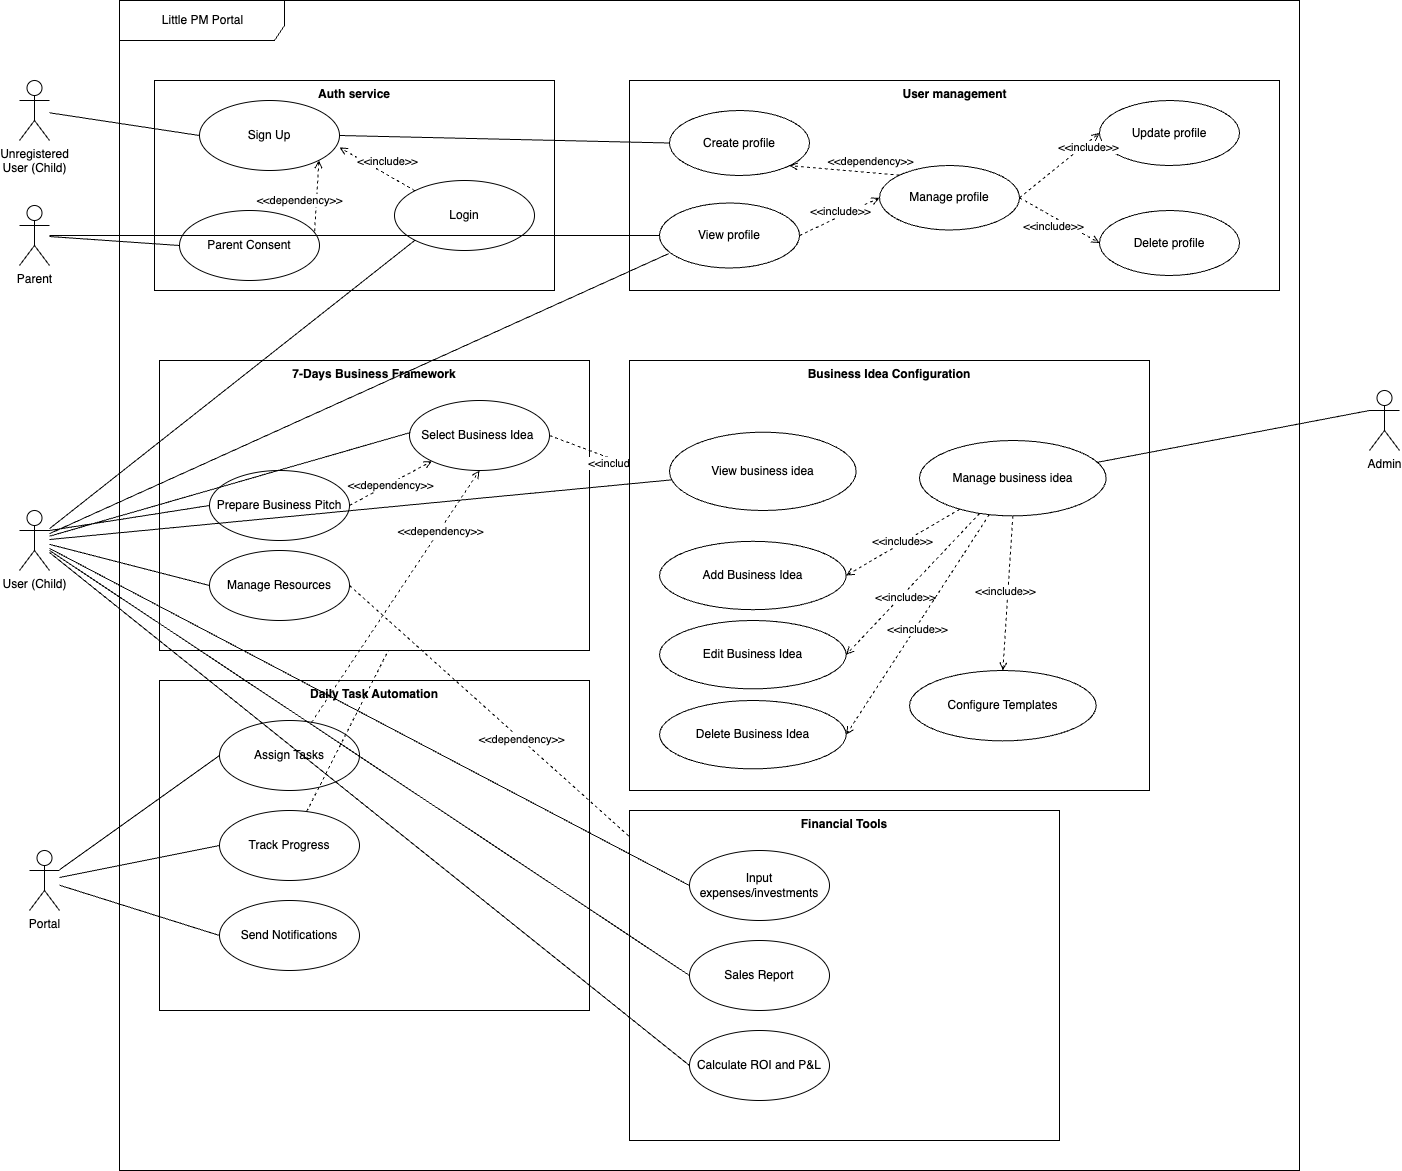

The diagram above was exported from draw.io. Its source (the exported page's mxGraphModel, read from the mxfile embedded in the PNG):
<mxGraphModel dx="2813" dy="2478" grid="1" gridSize="10" guides="1" tooltips="1" connect="1" arrows="1" fold="1" page="1" pageScale="1" pageWidth="850" pageHeight="1100" background="#ffffff" math="0" shadow="0">
  <root>
    <mxCell id="0" />
    <mxCell id="1" parent="0" />
    <mxCell id="137" value="" style="group" parent="1" vertex="1" connectable="0">
      <mxGeometry x="50" y="200" width="430" height="330" as="geometry" />
    </mxCell>
    <mxCell id="27" value="Daily Task Automation" style="shape=rect;html=1;verticalAlign=top;fontStyle=1;whiteSpace=wrap;align=center;" parent="137" vertex="1">
      <mxGeometry width="430" height="330" as="geometry" />
    </mxCell>
    <mxCell id="29" value="Assign Tasks" style="ellipse;whiteSpace=wrap;html=1;" parent="137" vertex="1">
      <mxGeometry x="60" y="40" width="140" height="70" as="geometry" />
    </mxCell>
    <mxCell id="112" value="Send Notifications" style="ellipse;whiteSpace=wrap;html=1;" parent="137" vertex="1">
      <mxGeometry x="60" y="220" width="140" height="70" as="geometry" />
    </mxCell>
    <mxCell id="113" value="Track Progress" style="ellipse;whiteSpace=wrap;html=1;" parent="137" vertex="1">
      <mxGeometry x="60" y="130" width="140" height="70" as="geometry" />
    </mxCell>
    <mxCell id="yfjKImZPGETE7qTFxhFf-179" style="rounded=0;orthogonalLoop=1;jettySize=auto;html=1;dashed=1;endArrow=open;endFill=0;" parent="137" source="113" edge="1">
      <mxGeometry relative="1" as="geometry">
        <mxPoint x="320" y="-210" as="targetPoint" />
      </mxGeometry>
    </mxCell>
    <mxCell id="134" value="" style="group;fillColor=none;opacity=0;" parent="1" vertex="1" connectable="0">
      <mxGeometry x="50" y="-120" width="430" height="290" as="geometry" />
    </mxCell>
    <mxCell id="33" value="7-Days Business Framework" style="shape=rect;html=1;verticalAlign=top;fontStyle=1;whiteSpace=wrap;align=center;" parent="134" vertex="1">
      <mxGeometry width="430" height="290" as="geometry" />
    </mxCell>
    <mxCell id="yfjKImZPGETE7qTFxhFf-165" style="rounded=0;orthogonalLoop=1;jettySize=auto;html=1;exitX=1;exitY=0.5;exitDx=0;exitDy=0;endArrow=open;endFill=0;dashed=1;" parent="134" source="37" edge="1">
      <mxGeometry relative="1" as="geometry">
        <mxPoint x="510" y="120" as="targetPoint" />
      </mxGeometry>
    </mxCell>
    <mxCell id="yfjKImZPGETE7qTFxhFf-166" value="&amp;lt;&amp;lt;include&amp;gt;&amp;gt;" style="edgeLabel;html=1;align=center;verticalAlign=middle;resizable=0;points=[];" parent="yfjKImZPGETE7qTFxhFf-165" vertex="1" connectable="0">
      <mxGeometry x="0.1552" y="-1" relative="1" as="geometry">
        <mxPoint as="offset" />
      </mxGeometry>
    </mxCell>
    <mxCell id="37" value="Select Business Idea&amp;nbsp;" style="ellipse;whiteSpace=wrap;html=1;" parent="134" vertex="1">
      <mxGeometry x="250" y="40" width="140" height="70" as="geometry" />
    </mxCell>
    <mxCell id="yfjKImZPGETE7qTFxhFf-168" style="rounded=0;orthogonalLoop=1;jettySize=auto;html=1;exitX=1;exitY=0.5;exitDx=0;exitDy=0;dashed=1;endArrow=open;endFill=0;" parent="134" source="38" target="37" edge="1">
      <mxGeometry relative="1" as="geometry" />
    </mxCell>
    <mxCell id="yfjKImZPGETE7qTFxhFf-169" value="&amp;lt;&amp;lt;dependency&amp;gt;&amp;gt;" style="edgeLabel;html=1;align=center;verticalAlign=middle;resizable=0;points=[];" parent="yfjKImZPGETE7qTFxhFf-168" vertex="1" connectable="0">
      <mxGeometry x="-0.0516" y="-1" relative="1" as="geometry">
        <mxPoint as="offset" />
      </mxGeometry>
    </mxCell>
    <mxCell id="38" value="Prepare Business Pitch" style="ellipse;whiteSpace=wrap;html=1;" parent="134" vertex="1">
      <mxGeometry x="50" y="110" width="140" height="70" as="geometry" />
    </mxCell>
    <mxCell id="62" value="Manage Resources" style="ellipse;whiteSpace=wrap;html=1;" parent="134" vertex="1">
      <mxGeometry x="50" y="190" width="140" height="70" as="geometry" />
    </mxCell>
    <mxCell id="yfjKImZPGETE7qTFxhFf-189" style="rounded=0;orthogonalLoop=1;jettySize=auto;html=1;exitX=1;exitY=0.5;exitDx=0;exitDy=0;dashed=1;endArrow=open;endFill=0;" parent="134" source="62" edge="1">
      <mxGeometry relative="1" as="geometry">
        <mxPoint x="530" y="530" as="targetPoint" />
      </mxGeometry>
    </mxCell>
    <mxCell id="yfjKImZPGETE7qTFxhFf-190" value="&amp;lt;&amp;lt;dependency&amp;gt;&amp;gt;" style="edgeLabel;html=1;align=center;verticalAlign=middle;resizable=0;points=[];" parent="yfjKImZPGETE7qTFxhFf-189" vertex="1" connectable="0">
      <mxGeometry x="0.0041" relative="1" as="geometry">
        <mxPoint as="offset" />
      </mxGeometry>
    </mxCell>
    <mxCell id="136" value="" style="group" parent="1" vertex="1" connectable="0">
      <mxGeometry x="520" y="-120" width="520" height="430" as="geometry" />
    </mxCell>
    <mxCell id="111" value="Business Idea Configuration" style="shape=rect;html=1;verticalAlign=top;fontStyle=1;whiteSpace=wrap;align=center;" parent="136" vertex="1">
      <mxGeometry width="520" height="430" as="geometry" />
    </mxCell>
    <mxCell id="121" value="Add Business Idea" style="ellipse;whiteSpace=wrap;html=1;" parent="136" vertex="1">
      <mxGeometry x="30" y="180.82999999999998" width="186.67" height="68.34" as="geometry" />
    </mxCell>
    <mxCell id="yfjKImZPGETE7qTFxhFf-158" style="rounded=0;orthogonalLoop=1;jettySize=auto;html=1;entryX=1;entryY=0.5;entryDx=0;entryDy=0;dashed=1;endArrow=open;endFill=0;" parent="136" source="123" target="121" edge="1">
      <mxGeometry relative="1" as="geometry" />
    </mxCell>
    <mxCell id="yfjKImZPGETE7qTFxhFf-161" value="&amp;lt;&amp;lt;include&amp;gt;&amp;gt;" style="edgeLabel;html=1;align=center;verticalAlign=middle;resizable=0;points=[];" parent="yfjKImZPGETE7qTFxhFf-158" vertex="1" connectable="0">
      <mxGeometry x="0.004" y="-2" relative="1" as="geometry">
        <mxPoint as="offset" />
      </mxGeometry>
    </mxCell>
    <mxCell id="yfjKImZPGETE7qTFxhFf-159" style="rounded=0;orthogonalLoop=1;jettySize=auto;html=1;entryX=1;entryY=0.5;entryDx=0;entryDy=0;dashed=1;endArrow=open;endFill=0;" parent="136" source="123" target="yfjKImZPGETE7qTFxhFf-156" edge="1">
      <mxGeometry relative="1" as="geometry" />
    </mxCell>
    <mxCell id="yfjKImZPGETE7qTFxhFf-162" value="&amp;lt;&amp;lt;include&amp;gt;&amp;gt;" style="edgeLabel;html=1;align=center;verticalAlign=middle;resizable=0;points=[];" parent="yfjKImZPGETE7qTFxhFf-159" vertex="1" connectable="0">
      <mxGeometry x="0.1553" y="3" relative="1" as="geometry">
        <mxPoint as="offset" />
      </mxGeometry>
    </mxCell>
    <mxCell id="yfjKImZPGETE7qTFxhFf-160" style="rounded=0;orthogonalLoop=1;jettySize=auto;html=1;entryX=1;entryY=0.5;entryDx=0;entryDy=0;dashed=1;endArrow=open;endFill=0;" parent="136" source="123" target="yfjKImZPGETE7qTFxhFf-157" edge="1">
      <mxGeometry relative="1" as="geometry" />
    </mxCell>
    <mxCell id="yfjKImZPGETE7qTFxhFf-163" value="&amp;lt;&amp;lt;include&amp;gt;&amp;gt;" style="edgeLabel;html=1;align=center;verticalAlign=middle;resizable=0;points=[];" parent="yfjKImZPGETE7qTFxhFf-160" vertex="1" connectable="0">
      <mxGeometry x="0.0308" y="1" relative="1" as="geometry">
        <mxPoint as="offset" />
      </mxGeometry>
    </mxCell>
    <mxCell id="123" value="Manage business idea" style="ellipse;whiteSpace=wrap;html=1;" parent="136" vertex="1">
      <mxGeometry x="290" y="80" width="186.67" height="75.38" as="geometry" />
    </mxCell>
    <mxCell id="124" value="View business idea" style="ellipse;whiteSpace=wrap;html=1;" parent="136" vertex="1">
      <mxGeometry x="40" y="71.67" width="186.67" height="78.33" as="geometry" />
    </mxCell>
    <mxCell id="yfjKImZPGETE7qTFxhFf-148" value="Configure Templates" style="ellipse;whiteSpace=wrap;html=1;" parent="136" vertex="1">
      <mxGeometry x="280" y="310" width="186.67" height="70.38" as="geometry" />
    </mxCell>
    <mxCell id="yfjKImZPGETE7qTFxhFf-156" value="Edit Business Idea" style="ellipse;whiteSpace=wrap;html=1;" parent="136" vertex="1">
      <mxGeometry x="30" y="260" width="186.67" height="68.34" as="geometry" />
    </mxCell>
    <mxCell id="yfjKImZPGETE7qTFxhFf-157" value="Delete Business Idea" style="ellipse;whiteSpace=wrap;html=1;" parent="136" vertex="1">
      <mxGeometry x="30" y="340" width="186.67" height="68.34" as="geometry" />
    </mxCell>
    <mxCell id="yfjKImZPGETE7qTFxhFf-149" style="rounded=0;orthogonalLoop=1;jettySize=auto;html=1;entryX=0.5;entryY=0;entryDx=0;entryDy=0;endArrow=open;endFill=0;exitX=0.5;exitY=1;exitDx=0;exitDy=0;dashed=1;" parent="136" source="123" target="yfjKImZPGETE7qTFxhFf-148" edge="1">
      <mxGeometry relative="1" as="geometry">
        <mxPoint x="740" y="50" as="sourcePoint" />
      </mxGeometry>
    </mxCell>
    <mxCell id="yfjKImZPGETE7qTFxhFf-164" value="&amp;lt;&amp;lt;include&amp;gt;&amp;gt;" style="edgeLabel;html=1;align=center;verticalAlign=middle;resizable=0;points=[];" parent="yfjKImZPGETE7qTFxhFf-149" vertex="1" connectable="0">
      <mxGeometry x="-0.0339" y="-3" relative="1" as="geometry">
        <mxPoint as="offset" />
      </mxGeometry>
    </mxCell>
    <mxCell id="yfjKImZPGETE7qTFxhFf-180" value="" style="group" parent="1" vertex="1" connectable="0">
      <mxGeometry x="520" y="330" width="430" height="330" as="geometry" />
    </mxCell>
    <mxCell id="yfjKImZPGETE7qTFxhFf-181" value="Financial Tools" style="shape=rect;html=1;verticalAlign=top;fontStyle=1;whiteSpace=wrap;align=center;" parent="yfjKImZPGETE7qTFxhFf-180" vertex="1">
      <mxGeometry width="430" height="330" as="geometry" />
    </mxCell>
    <mxCell id="yfjKImZPGETE7qTFxhFf-182" value="Input expenses/investments" style="ellipse;whiteSpace=wrap;html=1;" parent="yfjKImZPGETE7qTFxhFf-180" vertex="1">
      <mxGeometry x="60" y="40" width="140" height="70" as="geometry" />
    </mxCell>
    <mxCell id="yfjKImZPGETE7qTFxhFf-183" value="Calculate ROI and P&amp;amp;L" style="ellipse;whiteSpace=wrap;html=1;" parent="yfjKImZPGETE7qTFxhFf-180" vertex="1">
      <mxGeometry x="60" y="220" width="140" height="70" as="geometry" />
    </mxCell>
    <mxCell id="yfjKImZPGETE7qTFxhFf-185" value="Sales Report" style="ellipse;whiteSpace=wrap;html=1;" parent="yfjKImZPGETE7qTFxhFf-180" vertex="1">
      <mxGeometry x="60" y="130" width="140" height="70" as="geometry" />
    </mxCell>
    <mxCell id="39" value="Little PM Portal" style="shape=umlFrame;tabPosition=left;html=1;boundedLbl=1;labelInHeader=1;width=165;height=40;fillColor=#FFFFFF;" parent="1" vertex="1">
      <mxGeometry x="10" y="-480" width="1180" height="1170" as="geometry" />
    </mxCell>
    <mxCell id="132" value="" style="group" parent="1" vertex="1" connectable="0">
      <mxGeometry x="520" y="-400" width="650" height="210" as="geometry" />
    </mxCell>
    <mxCell id="72" value="&lt;b&gt;User management&lt;/b&gt;" style="html=1;verticalAlign=top;" parent="132" vertex="1">
      <mxGeometry width="650" height="210" as="geometry" />
    </mxCell>
    <mxCell id="78" value="Update profile" style="ellipse;whiteSpace=wrap;html=1;" parent="132" vertex="1">
      <mxGeometry x="470" y="20" width="140" height="65" as="geometry" />
    </mxCell>
    <mxCell id="81" value="Manage profile" style="ellipse;whiteSpace=wrap;html=1;" parent="132" vertex="1">
      <mxGeometry x="250" y="85" width="140" height="64.5" as="geometry" />
    </mxCell>
    <mxCell id="79" value="View profile" style="ellipse;whiteSpace=wrap;html=1;" parent="132" vertex="1">
      <mxGeometry x="30" y="122.5" width="140" height="65" as="geometry" />
    </mxCell>
    <mxCell id="80" value="Delete profile" style="ellipse;whiteSpace=wrap;html=1;" parent="132" vertex="1">
      <mxGeometry x="470" y="130" width="140" height="65" as="geometry" />
    </mxCell>
    <mxCell id="92" style="edgeStyle=none;html=1;entryX=0;entryY=0.5;entryDx=0;entryDy=0;dashed=1;endArrow=open;endFill=0;exitX=1;exitY=0.5;exitDx=0;exitDy=0;" parent="132" source="79" target="81" edge="1">
      <mxGeometry relative="1" as="geometry">
        <mxPoint x="189.49747468305827" y="408.25126265847075" as="sourcePoint" />
        <mxPoint x="300" y="343" as="targetPoint" />
      </mxGeometry>
    </mxCell>
    <mxCell id="93" value="&amp;lt;&amp;lt;include&amp;gt;&amp;gt;" style="edgeLabel;html=1;align=center;verticalAlign=middle;resizable=0;points=[];" parent="92" vertex="1" connectable="0">
      <mxGeometry x="-0.4059" y="-1" relative="1" as="geometry">
        <mxPoint x="16" y="-14" as="offset" />
      </mxGeometry>
    </mxCell>
    <mxCell id="94" style="edgeStyle=none;html=1;dashed=1;endArrow=open;endFill=0;exitX=1;exitY=0.5;exitDx=0;exitDy=0;entryX=0;entryY=0.5;entryDx=0;entryDy=0;" parent="132" source="81" target="78" edge="1">
      <mxGeometry relative="1" as="geometry">
        <mxPoint x="-60.50252531694173" y="698.2512626584708" as="sourcePoint" />
        <mxPoint x="159" y="348" as="targetPoint" />
      </mxGeometry>
    </mxCell>
    <mxCell id="95" value="&amp;lt;&amp;lt;include&amp;gt;&amp;gt;" style="edgeLabel;html=1;align=center;verticalAlign=middle;resizable=0;points=[];" parent="94" vertex="1" connectable="0">
      <mxGeometry x="-0.4059" y="-1" relative="1" as="geometry">
        <mxPoint x="44" y="-33" as="offset" />
      </mxGeometry>
    </mxCell>
    <mxCell id="96" style="edgeStyle=none;html=1;entryX=0;entryY=0.5;entryDx=0;entryDy=0;dashed=1;endArrow=open;endFill=0;exitX=1;exitY=0.5;exitDx=0;exitDy=0;" parent="132" source="81" target="80" edge="1">
      <mxGeometry relative="1" as="geometry">
        <mxPoint x="209.49747468305827" y="428.25126265847075" as="sourcePoint" />
        <mxPoint x="320" y="363" as="targetPoint" />
      </mxGeometry>
    </mxCell>
    <mxCell id="97" value="&amp;lt;&amp;lt;include&amp;gt;&amp;gt;" style="edgeLabel;html=1;align=center;verticalAlign=middle;resizable=0;points=[];" parent="96" vertex="1" connectable="0">
      <mxGeometry x="-0.4059" y="-1" relative="1" as="geometry">
        <mxPoint x="10" y="14" as="offset" />
      </mxGeometry>
    </mxCell>
    <mxCell id="106" value="Create profile" style="ellipse;whiteSpace=wrap;html=1;" parent="132" vertex="1">
      <mxGeometry x="40" y="30" width="140" height="65" as="geometry" />
    </mxCell>
    <mxCell id="109" style="edgeStyle=none;html=1;dashed=1;endArrow=open;endFill=0;exitX=0;exitY=0;exitDx=0;exitDy=0;entryX=1;entryY=1;entryDx=0;entryDy=0;" parent="132" source="81" target="106" edge="1">
      <mxGeometry relative="1" as="geometry">
        <mxPoint x="110.00000000000068" y="442.25" as="sourcePoint" />
        <mxPoint x="159.99999999999773" y="342.5" as="targetPoint" />
      </mxGeometry>
    </mxCell>
    <mxCell id="110" value="&amp;lt;&amp;lt;dependency&amp;gt;&amp;gt;" style="edgeLabel;html=1;align=center;verticalAlign=middle;resizable=0;points=[];" parent="109" vertex="1" connectable="0">
      <mxGeometry x="-0.4059" y="-1" relative="1" as="geometry">
        <mxPoint x="3" y="-11" as="offset" />
      </mxGeometry>
    </mxCell>
    <mxCell id="133" value="" style="group" parent="1" vertex="1" connectable="0">
      <mxGeometry x="45" y="-400" width="420" height="245" as="geometry" />
    </mxCell>
    <mxCell id="40" value="Auth service" style="shape=rect;html=1;verticalAlign=top;fontStyle=1;whiteSpace=wrap;align=center;" parent="133" vertex="1">
      <mxGeometry width="400" height="210" as="geometry" />
    </mxCell>
    <mxCell id="17" value="Login" style="ellipse;whiteSpace=wrap;html=1;" parent="133" vertex="1">
      <mxGeometry x="240" y="100" width="140" height="70" as="geometry" />
    </mxCell>
    <mxCell id="43" value="Sign Up" style="ellipse;whiteSpace=wrap;html=1;" parent="133" vertex="1">
      <mxGeometry x="45" y="20" width="140" height="70" as="geometry" />
    </mxCell>
    <mxCell id="46" style="edgeStyle=none;html=1;entryX=1;entryY=0.671;entryDx=0;entryDy=0;exitX=0;exitY=0;exitDx=0;exitDy=0;dashed=1;endArrow=open;endFill=0;entryPerimeter=0;" parent="133" source="17" target="43" edge="1">
      <mxGeometry relative="1" as="geometry" />
    </mxCell>
    <mxCell id="47" value="&amp;lt;&amp;lt;include&amp;gt;&amp;gt;" style="edgeLabel;html=1;align=center;verticalAlign=middle;resizable=0;points=[];" parent="46" vertex="1" connectable="0">
      <mxGeometry x="-0.4059" y="-1" relative="1" as="geometry">
        <mxPoint x="-6" y="-16" as="offset" />
      </mxGeometry>
    </mxCell>
    <mxCell id="138" value="Parent Consent" style="ellipse;whiteSpace=wrap;html=1;" parent="133" vertex="1">
      <mxGeometry x="25" y="130" width="140" height="70" as="geometry" />
    </mxCell>
    <mxCell id="145" style="edgeStyle=none;html=1;dashed=1;endArrow=none;endFill=0;startArrow=open;startFill=0;exitX=1;exitY=1;exitDx=0;exitDy=0;entryX=0.964;entryY=0.329;entryDx=0;entryDy=0;entryPerimeter=0;" parent="133" source="43" target="138" edge="1">
      <mxGeometry relative="1" as="geometry">
        <mxPoint x="70.34856850637448" y="165.32848124540328" as="sourcePoint" />
        <mxPoint x="70.34856850637448" y="99.67151875459649" as="targetPoint" />
      </mxGeometry>
    </mxCell>
    <mxCell id="146" value="&amp;lt;&amp;lt;dependency&amp;gt;&amp;gt;" style="edgeLabel;html=1;align=center;verticalAlign=middle;resizable=0;points=[];" parent="145" vertex="1" connectable="0">
      <mxGeometry x="-0.4059" y="-1" relative="1" as="geometry">
        <mxPoint x="-18" y="18" as="offset" />
      </mxGeometry>
    </mxCell>
    <mxCell id="48" style="edgeStyle=none;html=1;entryX=0;entryY=0.5;entryDx=0;entryDy=0;endArrow=none;endFill=0;" parent="1" source="67" target="43" edge="1">
      <mxGeometry relative="1" as="geometry">
        <mxPoint x="-25" y="545" as="sourcePoint" />
      </mxGeometry>
    </mxCell>
    <mxCell id="34" style="edgeStyle=none;html=1;endArrow=none;endFill=0;entryX=0.005;entryY=0.458;entryDx=0;entryDy=0;entryPerimeter=0;" parent="1" source="36" target="37" edge="1">
      <mxGeometry relative="1" as="geometry">
        <mxPoint x="-60" y="-80" as="sourcePoint" />
      </mxGeometry>
    </mxCell>
    <mxCell id="85" style="rounded=0;html=1;entryX=0.067;entryY=0.777;entryDx=0;entryDy=0;entryPerimeter=0;strokeWidth=1;endArrow=none;endFill=0;" parent="1" source="36" target="79" edge="1">
      <mxGeometry relative="1" as="geometry" />
    </mxCell>
    <mxCell id="105" style="edgeStyle=none;rounded=0;html=1;entryX=0;entryY=1;entryDx=0;entryDy=0;strokeWidth=1;endArrow=none;endFill=0;startSize=6;" parent="1" source="36" target="17" edge="1">
      <mxGeometry relative="1" as="geometry" />
    </mxCell>
    <mxCell id="yfjKImZPGETE7qTFxhFf-167" style="rounded=0;orthogonalLoop=1;jettySize=auto;html=1;exitX=1;exitY=0.3333333333333333;exitDx=0;exitDy=0;exitPerimeter=0;entryX=0;entryY=0.5;entryDx=0;entryDy=0;endArrow=none;endFill=0;" parent="1" source="36" target="38" edge="1">
      <mxGeometry relative="1" as="geometry" />
    </mxCell>
    <mxCell id="yfjKImZPGETE7qTFxhFf-170" style="rounded=0;orthogonalLoop=1;jettySize=auto;html=1;entryX=0;entryY=0.5;entryDx=0;entryDy=0;endArrow=none;endFill=0;" parent="1" source="36" target="62" edge="1">
      <mxGeometry relative="1" as="geometry" />
    </mxCell>
    <mxCell id="yfjKImZPGETE7qTFxhFf-186" style="rounded=0;orthogonalLoop=1;jettySize=auto;html=1;entryX=0;entryY=0.5;entryDx=0;entryDy=0;endArrow=none;endFill=0;" parent="1" source="36" target="yfjKImZPGETE7qTFxhFf-182" edge="1">
      <mxGeometry relative="1" as="geometry" />
    </mxCell>
    <mxCell id="yfjKImZPGETE7qTFxhFf-187" style="rounded=0;orthogonalLoop=1;jettySize=auto;html=1;entryX=0;entryY=0.5;entryDx=0;entryDy=0;endArrow=none;endFill=0;" parent="1" source="36" target="yfjKImZPGETE7qTFxhFf-185" edge="1">
      <mxGeometry relative="1" as="geometry" />
    </mxCell>
    <mxCell id="yfjKImZPGETE7qTFxhFf-188" style="rounded=0;orthogonalLoop=1;jettySize=auto;html=1;entryX=0;entryY=0.5;entryDx=0;entryDy=0;endArrow=none;endFill=0;" parent="1" source="36" target="yfjKImZPGETE7qTFxhFf-183" edge="1">
      <mxGeometry relative="1" as="geometry" />
    </mxCell>
    <mxCell id="36" value="User (Child)" style="shape=umlActor;html=1;verticalLabelPosition=bottom;verticalAlign=top;align=center;" parent="1" vertex="1">
      <mxGeometry x="-90" y="30" width="30" height="60" as="geometry" />
    </mxCell>
    <mxCell id="107" style="edgeStyle=none;rounded=0;html=1;strokeWidth=1;endArrow=none;endFill=0;startSize=6;exitX=1;exitY=0.5;exitDx=0;exitDy=0;entryX=0;entryY=0.5;entryDx=0;entryDy=0;" parent="1" source="43" target="106" edge="1">
      <mxGeometry relative="1" as="geometry">
        <mxPoint x="340" y="-80" as="targetPoint" />
      </mxGeometry>
    </mxCell>
    <mxCell id="67" value="Unregistered &lt;br&gt;User (Child)" style="shape=umlActor;html=1;verticalLabelPosition=bottom;verticalAlign=top;align=center;" parent="1" vertex="1">
      <mxGeometry x="-90" y="-400" width="30" height="60" as="geometry" />
    </mxCell>
    <mxCell id="119" value="Admin" style="shape=umlActor;html=1;verticalLabelPosition=bottom;verticalAlign=top;align=center;" parent="1" vertex="1">
      <mxGeometry x="1260" y="-90" width="30" height="60" as="geometry" />
    </mxCell>
    <mxCell id="128" style="edgeStyle=none;rounded=0;html=1;strokeWidth=1;endArrow=none;endFill=0;startSize=6;" parent="1" source="123" edge="1">
      <mxGeometry relative="1" as="geometry">
        <mxPoint x="1260" y="-70" as="targetPoint" />
      </mxGeometry>
    </mxCell>
    <mxCell id="130" style="edgeStyle=none;rounded=0;html=1;strokeWidth=1;endArrow=none;endFill=0;startSize=6;" parent="1" source="124" edge="1">
      <mxGeometry relative="1" as="geometry">
        <mxPoint x="-60" y="59" as="targetPoint" />
      </mxGeometry>
    </mxCell>
    <mxCell id="140" style="edgeStyle=none;rounded=0;html=1;entryX=0;entryY=0.5;entryDx=0;entryDy=0;strokeWidth=1;endArrow=none;endFill=0;startSize=6;" parent="1" source="131" target="138" edge="1">
      <mxGeometry relative="1" as="geometry" />
    </mxCell>
    <mxCell id="yfjKImZPGETE7qTFxhFf-147" style="edgeStyle=orthogonalEdgeStyle;rounded=0;orthogonalLoop=1;jettySize=auto;html=1;endArrow=none;endFill=0;" parent="1" source="131" target="79" edge="1">
      <mxGeometry relative="1" as="geometry" />
    </mxCell>
    <mxCell id="131" value="Parent" style="shape=umlActor;html=1;verticalLabelPosition=bottom;verticalAlign=top;align=center;" parent="1" vertex="1">
      <mxGeometry x="-90" y="-275" width="30" height="60" as="geometry" />
    </mxCell>
    <mxCell id="yfjKImZPGETE7qTFxhFf-172" style="rounded=0;orthogonalLoop=1;jettySize=auto;html=1;entryX=0;entryY=0.5;entryDx=0;entryDy=0;endArrow=none;endFill=0;" parent="1" source="yfjKImZPGETE7qTFxhFf-171" target="29" edge="1">
      <mxGeometry relative="1" as="geometry" />
    </mxCell>
    <mxCell id="yfjKImZPGETE7qTFxhFf-173" style="rounded=0;orthogonalLoop=1;jettySize=auto;html=1;entryX=0;entryY=0.5;entryDx=0;entryDy=0;startArrow=none;startFill=0;endArrow=none;endFill=0;" parent="1" source="yfjKImZPGETE7qTFxhFf-171" target="113" edge="1">
      <mxGeometry relative="1" as="geometry" />
    </mxCell>
    <mxCell id="yfjKImZPGETE7qTFxhFf-174" style="rounded=0;orthogonalLoop=1;jettySize=auto;html=1;entryX=0;entryY=0.5;entryDx=0;entryDy=0;endArrow=none;endFill=0;" parent="1" source="yfjKImZPGETE7qTFxhFf-171" target="112" edge="1">
      <mxGeometry relative="1" as="geometry" />
    </mxCell>
    <mxCell id="yfjKImZPGETE7qTFxhFf-171" value="Portal" style="shape=umlActor;html=1;verticalLabelPosition=bottom;verticalAlign=top;align=center;" parent="1" vertex="1">
      <mxGeometry x="-80" y="370" width="30" height="60" as="geometry" />
    </mxCell>
    <mxCell id="yfjKImZPGETE7qTFxhFf-177" style="rounded=0;orthogonalLoop=1;jettySize=auto;html=1;entryX=0.5;entryY=1;entryDx=0;entryDy=0;endArrow=open;endFill=0;dashed=1;" parent="1" source="29" target="37" edge="1">
      <mxGeometry relative="1" as="geometry" />
    </mxCell>
    <mxCell id="yfjKImZPGETE7qTFxhFf-178" value="&amp;lt;&amp;lt;dependency&amp;gt;&amp;gt;" style="edgeLabel;html=1;align=center;verticalAlign=middle;resizable=0;points=[];" parent="yfjKImZPGETE7qTFxhFf-177" vertex="1" connectable="0">
      <mxGeometry x="0.5163" relative="1" as="geometry">
        <mxPoint as="offset" />
      </mxGeometry>
    </mxCell>
  </root>
</mxGraphModel>